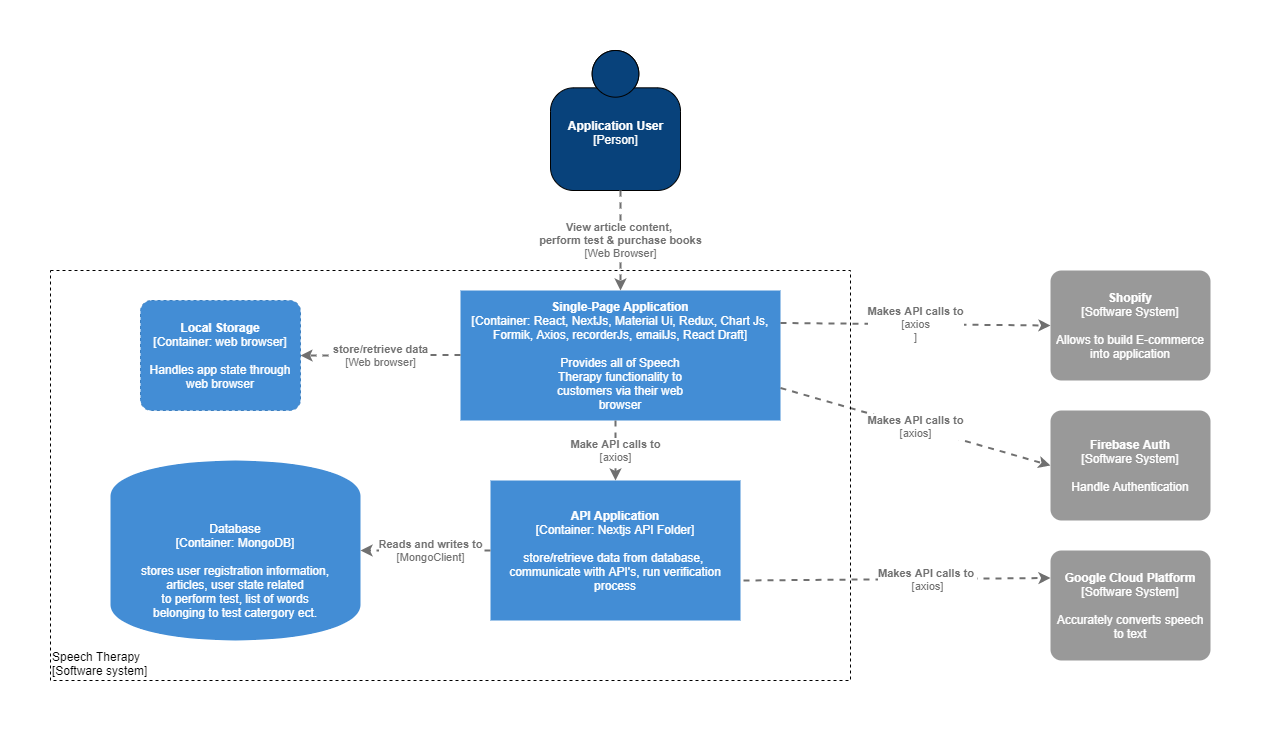

The diagram above was exported from draw.io. Its source (the exported page's mxGraphModel, read from the mxfile embedded in the PNG):
<mxGraphModel dx="2272" dy="715" grid="1" gridSize="10" guides="1" tooltips="1" connect="1" arrows="1" fold="1" page="1" pageScale="1" pageWidth="850" pageHeight="1100" math="0" shadow="0">
  <root>
    <mxCell id="0" />
    <mxCell id="1" parent="0" />
    <object placeholders="1" c4Name="Application User " c4Type="Person" c4Description="" label="&lt;b&gt;%c4Name%&lt;/b&gt;&lt;div&gt;[%c4Type%]&lt;/div&gt;&lt;br&gt;&lt;div&gt;%c4Description%&lt;/div&gt;" id="mGCuL1_wHUG8YIR5v2Cz-2">
      <mxCell style="html=1;dashed=0;whitespace=wrap;fillColor=#08427b;fontColor=#ffffff;shape=mxgraph.c4.person;align=center;metaEdit=1;points=[[0.5,0,0],[1,0.5,0],[1,0.75,0],[0.75,1,0],[0.5,1,0],[0.25,1,0],[0,0.75,0],[0,0.5,0]];metaData={&quot;c4Type&quot;:{&quot;editable&quot;:false}};" parent="1" vertex="1">
        <mxGeometry x="460" y="30" width="130" height="140" as="geometry" />
      </mxCell>
    </object>
    <object placeholders="1" c4Name="Single-Page Application" c4Type="Container" c4Technology="React, NextJs, Material Ui, Redux, Chart Js, Formik, Axios, recorderJs, emailJs, React Draft" c4Description="Provides all of Speech&#10;Therapy functionality to&#10;customers via their web&#10;browser" label="&lt;b&gt;%c4Name%&lt;/b&gt;&lt;div&gt;[%c4Type%: %c4Technology%]&lt;/div&gt;&lt;br&gt;&lt;div&gt;%c4Description%&lt;/div&gt;" id="mGCuL1_wHUG8YIR5v2Cz-7">
      <mxCell style="rounded=0;whiteSpace=wrap;html=1;labelBackgroundColor=none;fillColor=#438DD5;fontColor=#ffffff;align=center;arcSize=10;metaEdit=1;metaData={&quot;c4Type&quot;:{&quot;editable&quot;:false}};points=[[0.25,0,0],[0.5,0,0],[0.75,0,0],[1,0.25,0],[1,0.5,0],[1,0.75,0],[0.75,1,0],[0.5,1,0],[0.25,1,0],[0,0.75,0],[0,0.5,0],[0,0.25,0]];dashed=1;strokeColor=none;" parent="1" vertex="1">
        <mxGeometry x="370" y="270" width="320" height="130" as="geometry" />
      </mxCell>
    </object>
    <object placeholders="1" c4Type="Relationship" c4Technology="Web Browser" c4Description="View article content, &#10;perform test &amp; purchase books " label="&lt;div style=&quot;text-align: left&quot;&gt;&lt;div style=&quot;text-align: center&quot;&gt;&lt;b&gt;%c4Description%&lt;/b&gt;&lt;/div&gt;&lt;div style=&quot;text-align: center&quot;&gt;[%c4Technology%]&lt;/div&gt;&lt;/div&gt;" id="mGCuL1_wHUG8YIR5v2Cz-11">
      <mxCell style="edgeStyle=none;rounded=0;html=1;entryX=0.5;entryY=0;jettySize=auto;orthogonalLoop=1;strokeColor=#707070;strokeWidth=2;fontColor=#707070;jumpStyle=none;dashed=1;metaEdit=1;metaData={&quot;c4Type&quot;:{&quot;editable&quot;:false}};entryDx=0;entryDy=0;entryPerimeter=0;exitX=0.538;exitY=1;exitDx=0;exitDy=0;exitPerimeter=0;" parent="1" target="mGCuL1_wHUG8YIR5v2Cz-7" edge="1" source="mGCuL1_wHUG8YIR5v2Cz-2">
        <mxGeometry width="160" relative="1" as="geometry">
          <mxPoint x="420" y="170" as="sourcePoint" />
          <mxPoint x="580" y="170" as="targetPoint" />
        </mxGeometry>
      </mxCell>
    </object>
    <object placeholders="1" c4Type="Database" c4Technology="MongoDB" c4Description="stores user registration information,&#10;articles, user state related&#10;to perform test, list of words&#10;belonging to test catergory ect." label="%c4Type%&lt;div&gt;[Container:&amp;nbsp;%c4Technology%]&lt;/div&gt;&lt;br&gt;&lt;div&gt;%c4Description%&lt;/div&gt;" id="mGCuL1_wHUG8YIR5v2Cz-12">
      <mxCell style="shape=cylinder;whiteSpace=wrap;html=1;boundedLbl=1;rounded=0;labelBackgroundColor=none;fillColor=#438DD5;fontSize=12;fontColor=#ffffff;align=center;metaEdit=1;points=[[0.5,0,0],[1,0.25,0],[1,0.5,0],[1,0.75,0],[0.5,1,0],[0,0.75,0],[0,0.5,0],[0,0.25,0]];metaData={&quot;c4Type&quot;:{&quot;editable&quot;:false}};dashed=1;strokeColor=none;" parent="1" vertex="1">
        <mxGeometry x="20" y="440" width="250" height="180" as="geometry" />
      </mxCell>
    </object>
    <object placeholders="1" c4Name="API Application" c4Type="Container" c4Technology="Nextjs API Folder" c4Description="store/retrieve data from database, &#10;communicate with API's, run verification process" label="&lt;b&gt;%c4Name%&lt;/b&gt;&lt;div&gt;[%c4Type%: %c4Technology%]&lt;/div&gt;&lt;br&gt;&lt;div&gt;%c4Description%&lt;/div&gt;" id="mGCuL1_wHUG8YIR5v2Cz-13">
      <mxCell style="rounded=0;whiteSpace=wrap;html=1;labelBackgroundColor=none;fillColor=#438DD5;fontColor=#ffffff;align=center;arcSize=10;metaEdit=1;metaData={&quot;c4Type&quot;:{&quot;editable&quot;:false}};points=[[0.25,0,0],[0.5,0,0],[0.75,0,0],[1,0.25,0],[1,0.5,0],[1,0.75,0],[0.75,1,0],[0.5,1,0],[0.25,1,0],[0,0.75,0],[0,0.5,0],[0,0.25,0]];dashed=1;glass=0;sketch=0;shadow=0;strokeColor=none;" parent="1" vertex="1">
        <mxGeometry x="400" y="460" width="250" height="140" as="geometry" />
      </mxCell>
    </object>
    <object placeholders="1" c4Type="Relationship" c4Technology="MongoClient" c4Description="Reads and writes to " label="&lt;div style=&quot;text-align: left&quot;&gt;&lt;div style=&quot;text-align: center&quot;&gt;&lt;b&gt;%c4Description%&lt;/b&gt;&lt;/div&gt;&lt;div style=&quot;text-align: center&quot;&gt;[%c4Technology%]&lt;/div&gt;&lt;/div&gt;" id="mGCuL1_wHUG8YIR5v2Cz-14">
      <mxCell style="edgeStyle=none;rounded=0;html=1;jettySize=auto;orthogonalLoop=1;strokeColor=#707070;strokeWidth=2;fontColor=#707070;jumpStyle=none;dashed=1;metaEdit=1;metaData={&quot;c4Type&quot;:{&quot;editable&quot;:false}};" parent="1" source="mGCuL1_wHUG8YIR5v2Cz-13" target="mGCuL1_wHUG8YIR5v2Cz-12" edge="1">
        <mxGeometry x="-0.0769" width="160" relative="1" as="geometry">
          <mxPoint x="360" y="530" as="sourcePoint" />
          <mxPoint x="520" y="530" as="targetPoint" />
          <mxPoint as="offset" />
        </mxGeometry>
      </mxCell>
    </object>
    <object placeholders="1" c4Type="Relationship" c4Technology="axios" c4Description="Make API calls to " label="&lt;div style=&quot;text-align: left&quot;&gt;&lt;div style=&quot;text-align: center&quot;&gt;&lt;b&gt;%c4Description%&lt;/b&gt;&lt;/div&gt;&lt;div style=&quot;text-align: center&quot;&gt;[%c4Technology%]&lt;/div&gt;&lt;/div&gt;" id="mGCuL1_wHUG8YIR5v2Cz-15">
      <mxCell style="edgeStyle=none;rounded=0;html=1;jettySize=auto;orthogonalLoop=1;strokeColor=#707070;strokeWidth=2;fontColor=#707070;jumpStyle=none;dashed=1;metaEdit=1;metaData={&quot;c4Type&quot;:{&quot;editable&quot;:false}};entryX=0.5;entryY=0;entryDx=0;entryDy=0;entryPerimeter=0;" parent="1" target="mGCuL1_wHUG8YIR5v2Cz-13" edge="1">
        <mxGeometry width="160" relative="1" as="geometry">
          <mxPoint x="525" y="400" as="sourcePoint" />
          <mxPoint x="620" y="450" as="targetPoint" />
          <Array as="points">
            <mxPoint x="525" y="400" />
          </Array>
          <mxPoint as="offset" />
        </mxGeometry>
      </mxCell>
    </object>
    <object placeholders="1" c4Name="Google Cloud Platform " c4Type="Software System" c4Description="Accurately converts speech&#10;to text" label="&lt;b&gt;%c4Name%&lt;/b&gt;&lt;div&gt;[%c4Type%]&lt;/div&gt;&lt;br&gt;&lt;div&gt;%c4Description%&lt;/div&gt;" id="mGCuL1_wHUG8YIR5v2Cz-20">
      <mxCell style="rounded=1;whiteSpace=wrap;html=1;labelBackgroundColor=none;fillColor=#999999;fontColor=#ffffff;align=center;arcSize=10;metaEdit=1;metaData={&quot;c4Type&quot;:{&quot;editable&quot;:false}};points=[[0.25,0,0],[0.5,0,0],[0.75,0,0],[1,0.25,0],[1,0.5,0],[1,0.75,0],[0.75,1,0],[0.5,1,0],[0.25,1,0],[0,0.75,0],[0,0.5,0],[0,0.25,0]];shadow=0;glass=0;dashed=1;sketch=0;strokeColor=none;" parent="1" vertex="1">
        <mxGeometry x="960" y="530" width="160" height="110.00000000000001" as="geometry" />
      </mxCell>
    </object>
    <object placeholders="1" c4Name="Shopify " c4Type="Software System" c4Description="Allows to build E-commerce&#10;into application" label="&lt;b&gt;%c4Name%&lt;/b&gt;&lt;div&gt;[%c4Type%]&lt;/div&gt;&lt;br&gt;&lt;div&gt;%c4Description%&lt;/div&gt;" id="mGCuL1_wHUG8YIR5v2Cz-21">
      <mxCell style="rounded=1;whiteSpace=wrap;html=1;labelBackgroundColor=none;fillColor=#999999;fontColor=#ffffff;align=center;arcSize=10;metaEdit=1;metaData={&quot;c4Type&quot;:{&quot;editable&quot;:false}};points=[[0.25,0,0],[0.5,0,0],[0.75,0,0],[1,0.25,0],[1,0.5,0],[1,0.75,0],[0.75,1,0],[0.5,1,0],[0.25,1,0],[0,0.75,0],[0,0.5,0],[0,0.25,0]];shadow=0;glass=0;dashed=1;sketch=0;strokeColor=none;" parent="1" vertex="1">
        <mxGeometry x="960" y="250" width="160" height="110.00000000000001" as="geometry" />
      </mxCell>
    </object>
    <object placeholders="1" c4Name="Firebase Auth" c4Type="Software System" c4Description="Handle Authentication " label="&lt;b&gt;%c4Name%&lt;/b&gt;&lt;div&gt;[%c4Type%]&lt;/div&gt;&lt;br&gt;&lt;div&gt;%c4Description%&lt;/div&gt;" id="mGCuL1_wHUG8YIR5v2Cz-22">
      <mxCell style="rounded=1;whiteSpace=wrap;html=1;labelBackgroundColor=none;fillColor=#999999;fontColor=#ffffff;align=center;arcSize=10;metaEdit=1;metaData={&quot;c4Type&quot;:{&quot;editable&quot;:false}};points=[[0.25,0,0],[0.5,0,0],[0.75,0,0],[1,0.25,0],[1,0.5,0],[1,0.75,0],[0.75,1,0],[0.5,1,0],[0.25,1,0],[0,0.75,0],[0,0.5,0],[0,0.25,0]];shadow=0;glass=0;dashed=1;sketch=0;strokeColor=none;" parent="1" vertex="1">
        <mxGeometry x="960" y="390" width="160" height="110.00000000000001" as="geometry" />
      </mxCell>
    </object>
    <object placeholders="1" c4Type="Relationship" c4Technology="axios" c4Description="Makes API calls to &#10;" label="&lt;div style=&quot;text-align: left&quot;&gt;&lt;div style=&quot;text-align: center&quot;&gt;&lt;b&gt;%c4Description%&lt;/b&gt;&lt;/div&gt;&lt;div style=&quot;text-align: center&quot;&gt;[%c4Technology%]&lt;/div&gt;&lt;/div&gt;" id="mGCuL1_wHUG8YIR5v2Cz-23">
      <mxCell style="edgeStyle=none;rounded=0;html=1;jettySize=auto;orthogonalLoop=1;strokeColor=#707070;strokeWidth=2;fontColor=#707070;jumpStyle=none;dashed=1;metaEdit=1;metaData={&quot;c4Type&quot;:{&quot;editable&quot;:false}};entryX=0;entryY=0.25;entryDx=0;entryDy=0;entryPerimeter=0;" parent="1" edge="1" target="mGCuL1_wHUG8YIR5v2Cz-20">
        <mxGeometry x="0.2" width="160" relative="1" as="geometry">
          <mxPoint x="653" y="560" as="sourcePoint" />
          <mxPoint x="918" y="560" as="targetPoint" />
          <mxPoint as="offset" />
        </mxGeometry>
      </mxCell>
    </object>
    <object placeholders="1" c4Type="Relationship" c4Technology="axios&#10;" c4Description="Makes API calls to " label="&lt;div style=&quot;text-align: left&quot;&gt;&lt;div style=&quot;text-align: center&quot;&gt;&lt;b&gt;%c4Description%&lt;/b&gt;&lt;/div&gt;&lt;div style=&quot;text-align: center&quot;&gt;[%c4Technology%]&lt;/div&gt;&lt;/div&gt;" id="mGCuL1_wHUG8YIR5v2Cz-28">
      <mxCell style="edgeStyle=none;rounded=0;html=1;entryX=0;entryY=0.5;jettySize=auto;orthogonalLoop=1;strokeColor=#707070;strokeWidth=2;fontColor=#707070;jumpStyle=none;dashed=1;metaEdit=1;metaData={&quot;c4Type&quot;:{&quot;editable&quot;:false}};entryDx=0;entryDy=0;entryPerimeter=0;exitX=1;exitY=0.25;exitDx=0;exitDy=0;exitPerimeter=0;" parent="1" target="mGCuL1_wHUG8YIR5v2Cz-21" edge="1" source="mGCuL1_wHUG8YIR5v2Cz-7">
        <mxGeometry width="160" relative="1" as="geometry">
          <mxPoint x="770" y="320" as="sourcePoint" />
          <mxPoint x="930" y="320" as="targetPoint" />
        </mxGeometry>
      </mxCell>
    </object>
    <object placeholders="1" c4Type="Relationship" c4Technology="axios" c4Description="Makes API calls to " label="&lt;div style=&quot;text-align: left&quot;&gt;&lt;div style=&quot;text-align: center&quot;&gt;&lt;b&gt;%c4Description%&lt;/b&gt;&lt;/div&gt;&lt;div style=&quot;text-align: center&quot;&gt;[%c4Technology%]&lt;/div&gt;&lt;/div&gt;" id="mGCuL1_wHUG8YIR5v2Cz-29">
      <mxCell style="edgeStyle=none;rounded=0;html=1;entryX=0;entryY=0.5;jettySize=auto;orthogonalLoop=1;strokeColor=#707070;strokeWidth=2;fontColor=#707070;jumpStyle=none;dashed=1;metaEdit=1;metaData={&quot;c4Type&quot;:{&quot;editable&quot;:false}};entryDx=0;entryDy=0;entryPerimeter=0;exitX=1;exitY=0.75;exitDx=0;exitDy=0;exitPerimeter=0;" parent="1" target="mGCuL1_wHUG8YIR5v2Cz-22" edge="1" source="mGCuL1_wHUG8YIR5v2Cz-7">
        <mxGeometry width="160" relative="1" as="geometry">
          <mxPoint x="770" y="360" as="sourcePoint" />
          <mxPoint x="920" y="360" as="targetPoint" />
        </mxGeometry>
      </mxCell>
    </object>
    <object placeholders="1" c4Name="Speech Therapy" c4Type="ExecutionEnvironment" c4Application="Software system" label="&lt;div style=&quot;text-align: left&quot;&gt;%c4Name%&lt;/div&gt;&lt;div style=&quot;text-align: left&quot;&gt;[%c4Application%]&lt;/div&gt;" id="7yhTgFl4fs6Ocu2FHO7F-1">
      <mxCell style="rounded=0;whiteSpace=wrap;html=1;labelBackgroundColor=none;fontColor=#000000;align=left;arcSize=5;strokeColor=#000000;verticalAlign=bottom;metaEdit=1;metaData={&quot;c4Type&quot;:{&quot;editable&quot;:false}};points=[[0.25,0,0],[0.5,0,0],[0.75,0,0],[1,0.25,0],[1,0.5,0],[1,0.75,0],[0.75,1,0],[0.5,1,0],[0.25,1,0],[0,0.75,0],[0,0.5,0],[0,0.25,0]];fillColor=none;dashed=1;" vertex="1" parent="1">
        <mxGeometry x="-40" y="250" width="800" height="410" as="geometry" />
      </mxCell>
    </object>
    <object placeholders="1" c4Type="Relationship" c4Technology="Web browser" c4Description="store/retrieve data" label="&lt;div style=&quot;text-align: left&quot;&gt;&lt;div style=&quot;text-align: center&quot;&gt;&lt;b&gt;%c4Description%&lt;/b&gt;&lt;/div&gt;&lt;div style=&quot;text-align: center&quot;&gt;[%c4Technology%]&lt;/div&gt;&lt;/div&gt;" id="7yhTgFl4fs6Ocu2FHO7F-2">
      <mxCell style="edgeStyle=none;rounded=0;html=1;jettySize=auto;orthogonalLoop=1;strokeColor=#707070;strokeWidth=2;fontColor=#707070;jumpStyle=none;dashed=1;metaEdit=1;metaData={&quot;c4Type&quot;:{&quot;editable&quot;:false}};exitX=0;exitY=0.5;exitDx=0;exitDy=0;exitPerimeter=0;" edge="1" parent="1">
        <mxGeometry width="160" relative="1" as="geometry">
          <mxPoint x="370" y="334.5" as="sourcePoint" />
          <mxPoint x="210" y="335" as="targetPoint" />
        </mxGeometry>
      </mxCell>
    </object>
    <object placeholders="1" c4Name="Local Storage" c4Type="Container" c4Technology="web browser" c4Description="Handles app state through&#10;web browser" label="&lt;b&gt;%c4Name%&lt;/b&gt;&lt;div&gt;[%c4Type%: %c4Technology%]&lt;/div&gt;&lt;br&gt;&lt;div&gt;%c4Description%&lt;/div&gt;" id="7yhTgFl4fs6Ocu2FHO7F-3">
      <mxCell style="rounded=1;whiteSpace=wrap;html=1;labelBackgroundColor=none;fillColor=#438DD5;fontColor=#ffffff;align=center;arcSize=10;strokeColor=#3C7FC0;metaEdit=1;metaData={&quot;c4Type&quot;:{&quot;editable&quot;:false}};points=[[0.25,0,0],[0.5,0,0],[0.75,0,0],[1,0.25,0],[1,0.5,0],[1,0.75,0],[0.75,1,0],[0.5,1,0],[0.25,1,0],[0,0.75,0],[0,0.5,0],[0,0.25,0]];dashed=1;" vertex="1" parent="1">
        <mxGeometry x="50" y="280" width="160" height="110.00000000000001" as="geometry" />
      </mxCell>
    </object>
  </root>
</mxGraphModel>